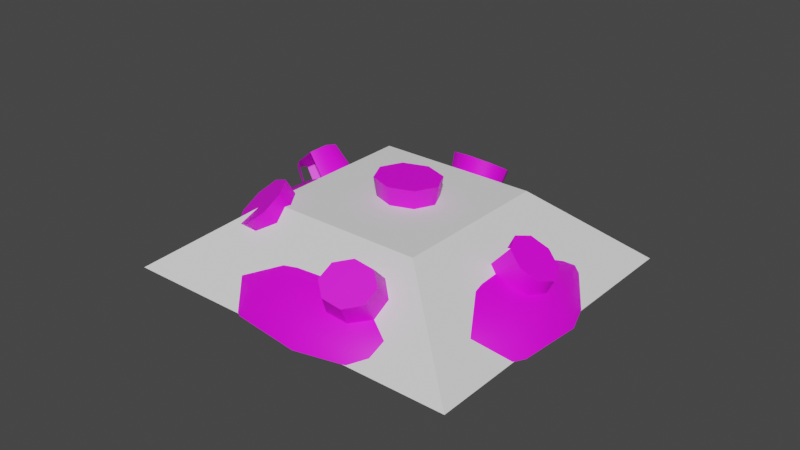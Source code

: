 # Source: mine.blend  (saved by Blender 2.90.8; exported with 4.5.12 LTS)
import bpy
from mathutils import Matrix  # noqa: F401  (used for matrix-valued properties, if any)

bpy.ops.wm.read_factory_settings(use_empty=True)
scene = bpy.context.scene
scene.name = 'Scene'

# ---- collections
col_collection = bpy.data.collections.new('Collection'); scene.collection.children.link(col_collection)
col_landmine = bpy.data.collections.new('landmine'); scene.collection.children.link(col_landmine)
col_nodes = bpy.data.collections.new('Nodes'); col_landmine.children.link(col_nodes)
col_lod_detail2 = bpy.data.collections.new('LOD detail2'); col_landmine.children.link(col_lod_detail2)
col_lod_collision_1 = bpy.data.collections.new('LOD collision-1'); col_landmine.children.link(col_lod_collision_1)

# ---- images (referenced by path relative to the original .blend; pixels are not part of the script)
import os
ASSET_DIR = os.environ.get("B2B_ASSET_DIR", "")  # directory of the original .blend (textures are referenced by path, not embedded)
HERE = os.path.dirname(os.path.abspath(__file__))  # packed textures are extracted next to this script under _unpacked/

def load_image(name, relpath, width, height, colorspace="sRGB"):
    """Load a texture the original file referenced (path relative to the .blend, or extracted next to this script)."""
    p = next((c for c in (os.path.join(HERE, relpath), os.path.join(ASSET_DIR, relpath)) if relpath and os.path.exists(c)), "")
    if p:
        img = bpy.data.images.load(p, check_existing=True)
        img.name = name
    else:  # same state as the original file: an image datablock whose file is absent (Cycles renders it pink)
        img = bpy.data.images.new(name, width, height)
        img.source = "FILE"
        img.filepath = "//" + (relpath or name)
    img.colorspace_settings.name = colorspace
    return img
img_landmine_grs_jpg = load_image('landmine_grs.jpg', 'landmine_grs.jpg', 1024, 1024, 'sRGB')
img_landmine_spikes_jpg = load_image('landmine_spikes.jpg', 'landmine_spikes.jpg', 1024, 1024, 'sRGB')

# ---- materials (node trees are filled in below, after node groups)
mat_landmine_grs = bpy.data.materials.new('landmine_grs')
mat_landmine_grs.use_transparent_shadow = False
mat_landmine_spikes = bpy.data.materials.new('landmine_spikes')
mat_landmine_spikes.use_transparent_shadow = False

# ---- material node trees
mat_landmine_grs.use_nodes = True; mat_landmine_grs.node_tree.nodes.clear()
_N = mat_landmine_grs.node_tree.nodes; _L = mat_landmine_grs.node_tree.links
n0 = _N.new('ShaderNodeBsdfPrincipled'); n0.name = 'Principled BSDF'; n0.location = (10, 300)
n0.distribution = 'GGX'
n0.subsurface_method = 'BURLEY'
n0.inputs[3].default_value = 1.45
n0.inputs[27].default_value = (0.0, 0.0, 0.0, 1.0)
n0.inputs[28].default_value = 1.0
n1 = _N.new('ShaderNodeOutputMaterial'); n1.name = 'Material Output'; n1.location = (300, 300)
n2 = _N.new('ShaderNodeTexImage'); n2.name = 'Image Texture'; n2.location = (-600, 300)
n2.label = 'Source Texture'
n2.image = img_landmine_grs_jpg
n3 = _N.new('ShaderNodeMix'); n3.name = 'Mix'; n3.location = (-200, 300)
n3.label = 'Colorshift'
n3.data_type = 'RGBA'
n3.inputs[6].default_value = (1.0, 1.0, 1.0, 1.0)
_L.new(n0.outputs[0], n1.inputs[0])
_L.new(n2.outputs[0], n3.inputs[7])
_L.new(n2.outputs[1], n3.inputs[0])
_L.new(n3.outputs[2], n0.inputs[0])
n1.is_active_output = True
mat_landmine_spikes.use_nodes = True; mat_landmine_spikes.node_tree.nodes.clear()
_N = mat_landmine_spikes.node_tree.nodes; _L = mat_landmine_spikes.node_tree.links
n0 = _N.new('ShaderNodeBsdfPrincipled'); n0.name = 'Principled BSDF'; n0.location = (10, 300)
n0.distribution = 'GGX'
n0.subsurface_method = 'BURLEY'
n0.inputs[3].default_value = 1.45
n0.inputs[27].default_value = (0.0, 0.0, 0.0, 1.0)
n0.inputs[28].default_value = 1.0
n1 = _N.new('ShaderNodeOutputMaterial'); n1.name = 'Material Output'; n1.location = (300, 300)
n2 = _N.new('ShaderNodeTexImage'); n2.name = 'Image Texture'; n2.location = (-600, 300)
n2.label = 'Source Texture'
n2.image = img_landmine_spikes_jpg
n3 = _N.new('ShaderNodeMix'); n3.name = 'Mix'; n3.location = (-200, 300)
n3.label = 'Colorshift'
n3.data_type = 'RGBA'
n3.inputs[6].default_value = (1.0, 1.0, 1.0, 1.0)
_L.new(n0.outputs[0], n1.inputs[0])
_L.new(n2.outputs[0], n3.inputs[7])
_L.new(n2.outputs[1], n3.inputs[0])
_L.new(n3.outputs[2], n0.inputs[0])
n1.is_active_output = True

# ---- world
world_world = bpy.data.worlds.new('World'); scene.world = world_world
world_world.use_nodes = True; world_world.node_tree.nodes.clear()
_N = world_world.node_tree.nodes; _L = world_world.node_tree.links
n0 = _N.new('ShaderNodeOutputWorld'); n0.name = 'World Output'; n0.location = (300, 300)
n1 = _N.new('ShaderNodeBackground'); n1.name = 'Background'; n1.location = (10, 300)
n1.inputs[0].default_value = (0.05088, 0.05088, 0.05088, 1.0)
_L.new(n1.outputs[0], n0.inputs[0])
n0.is_active_output = True
world_world.color = (0.05088, 0.05088, 0.05088)
world_world.use_sun_shadow = False
world_world.sun_shadow_jitter_overblur = 0.0

# ---- meshes
me_mesh_002 = bpy.data.meshes.new('Mesh.002')
me_mesh_002.from_pydata([(-0.1664, -0.1536, -1.083e-07), (0.172, -0.1536, -1.083e-07), (0.172, 0.1482, -1.083e-07), (-0.1664, 0.1482, -1.083e-07), (-0.1664, -0.1536, 0.08216), (0.172, -0.1536, 0.08216), (0.172, 0.1482, 0.08216), (-0.1664, 0.1482, 0.08216)], [], [])
me_mesh_002.use_remesh_fix_poles = True
me_mesh_002.use_remesh_preserve_attributes = False
me_mesh_002.use_mirror_vertex_groups = False
me_mesh_002.update()
me_mesh = bpy.data.meshes.new('Mesh')
me_mesh.from_pydata([(0.003055, -0.001787, 0.04996), (-0.02172, 0.05114, 0.04619), (0.003055, 0.0555, 0.04619), (-0.04272, 0.03872, 0.04619), (-0.05675, 0.02014, 0.04619), (-0.06168, -0.001787, 0.04619), (-0.05675, -0.02371, 0.04619), (-0.04272, -0.0423, 0.04619), (-0.02172, -0.05471, 0.04619), (0.003055, -0.05907, 0.04619), (0.02783, -0.05471, 0.04619), (0.04883, -0.0423, 0.04619), (0.06286, -0.02371, 0.04619), (0.06779, -0.001787, 0.04619), (0.06286, 0.02014, 0.04619), (0.04883, 0.03872, 0.04619), (0.02783, 0.05114, 0.04619), (-0.04272, 0.09601, 0.03543), (0.003055, 0.1041, 0.03543), (-0.08152, 0.07306, 0.03543), (-0.1075, 0.03872, 0.03543), (-0.1166, -0.001787, 0.03543), (-0.1075, -0.0423, 0.03543), (-0.08152, -0.07664, 0.03543), (-0.04272, -0.09958, 0.03543), (0.003055, -0.1076, 0.03543), (0.04883, -0.09958, 0.03543), (0.08763, -0.07664, 0.03543), (0.1136, -0.0423, 0.03543), (0.1227, -0.001787, 0.03543), (0.1136, 0.03872, 0.03543), (0.08763, 0.07306, 0.03543), (0.04883, 0.09601, 0.03543), (-0.05675, 0.126, 0.01934), (0.003055, 0.1365, 0.01934), (-0.1075, 0.09601, 0.01934), (-0.1413, 0.05114, 0.01934), (-0.1532, -0.001787, 0.01934), (-0.1413, -0.05471, 0.01934), (-0.1075, -0.09958, 0.01934), (-0.05675, -0.1296, 0.01934), (0.003055, -0.1401, 0.01934), (0.06286, -0.1296, 0.01934), (0.1136, -0.09958, 0.01934), (0.1474, -0.05471, 0.01934), (0.1593, -0.001787, 0.01934), (0.1474, 0.05114, 0.01934), (0.1136, 0.09601, 0.01934), (0.06286, 0.126, 0.01934), (-0.06168, 0.1365, 0.0003573), (0.003055, 0.1479, 0.0003573), (-0.1166, 0.1041, 0.0003573), (-0.1532, 0.0555, 0.0003573), (-0.1661, -0.001787, 0.0003573), (-0.1532, -0.05907, 0.0003573), (-0.1166, -0.1076, 0.0003573), (-0.06168, -0.1401, 0.0003573), (0.003055, -0.1515, 0.0003573), (0.06779, -0.1401, 0.0003573), (0.1227, -0.1076, 0.0003573), (0.1593, -0.05907, 0.0003573), (0.1722, -0.001787, 0.0003573), (0.1593, 0.0555, 0.0003573), (0.1227, 0.1041, 0.0003573), (0.06779, 0.1365, 0.0003573), (0.002825, 0.006663, 0.08064), (0.03239, 0.0157, 0.08064), (0.02924, -0.004946, 0.08064), (0.01061, -0.0188, 0.08064), (-0.01258, -0.01773, 0.08064), (-0.02674, -0.002378, 0.08064), (-0.02359, 0.01827, 0.08064), (-0.004958, 0.03212, 0.08064), (0.01823, 0.03106, 0.08064), (0.03239, 0.0157, 0.08064), (0.025, 0.01344, 0.03261), (0.02263, -0.002044, 0.03261), (0.02924, -0.004946, 0.08064), (0.008662, -0.01243, 0.03261), (0.01061, -0.0188, 0.08064), (-0.008729, -0.01163, 0.03261), (-0.01258, -0.01773, 0.08064), (-0.01935, -0.0001177, 0.03261), (-0.02674, -0.002378, 0.08064), (-0.01698, 0.01537, 0.03261), (-0.02359, 0.01827, 0.08064), (-0.003013, 0.02576, 0.03261), (-0.004958, 0.03212, 0.08064), (-0.004958, 0.03212, 0.08064), (-0.003013, 0.02576, 0.03261), (0.01438, 0.02496, 0.03261), (0.01823, 0.03106, 0.08064), (0.08769, 0.009724, 0.02379), (0.1315, 0.02192, 0.05059), (0.1071, 0.007504, 0.01125), (0.1169, 0.02359, 0.05999), (0.1426, 0.03144, 0.04118), (0.1219, 0.0202, -0.001289), (0.1227, 0.02938, -0.003655), (0.1438, 0.04657, 0.03729), (0.1248, 0.04077, -0.003654), (0.1167, 0.04899, -0.003655), (0.1344, 0.05844, 0.04118), (0.1109, 0.0562, -0.00129), (0.1198, 0.06011, 0.05059), (0.09153, 0.05842, 0.01125), (0.1344, 0.05844, 0.04118), (0.09153, 0.05842, 0.01125), (0.1087, 0.05059, 0.05999), (0.07668, 0.04573, 0.02379), (0.1198, 0.06011, 0.05059), (0.1075, 0.03546, 0.06389), (0.1075, 0.03546, 0.06389), (0.1315, 0.02192, 0.05059), (0.1169, 0.02359, 0.05999), (0.1438, 0.04657, 0.03729), (0.1426, 0.03144, 0.04118), (0.1198, 0.06011, 0.05059), (0.1344, 0.05844, 0.04118), (0.1087, 0.05059, 0.05999), (0.1167, 0.04899, -0.003655), (0.1227, 0.02938, -0.003655), (0.1248, 0.04077, -0.003654), (-0.03351, 0.1095, 0.0556), (-0.007112, 0.1176, 0.0556), (-0.01061, 0.1013, 0.06487), (-0.02752, 0.08987, 0.06871), (-0.04794, 0.08991, 0.06487), (-0.05991, 0.1014, 0.0556), (-0.05642, 0.1176, 0.04633), (-0.03951, 0.1291, 0.04249), (-0.01908, 0.1291, 0.04633), (-0.007112, 0.1176, 0.0556), (-0.007594, 0.09552, 0.0138), (-0.01021, 0.08335, 0.02076), (-0.01061, 0.1013, 0.06487), (-0.0229, 0.07476, 0.02364), (-0.02752, 0.08987, 0.06871), (-0.03822, 0.07479, 0.02076), (-0.04794, 0.08991, 0.06487), (-0.0472, 0.08341, 0.0138), (-0.05991, 0.1014, 0.0556), (-0.04458, 0.09558, 0.006853), (-0.05642, 0.1176, 0.04633), (-0.03189, 0.1042, 0.003974), (-0.03951, 0.1291, 0.04249), (-0.03951, 0.1291, 0.04249), (-0.03189, 0.1042, 0.003974), (-0.01657, 0.1041, 0.006853), (-0.01908, 0.1291, 0.04633), (0.09312, -0.05895, 0.01918), (0.1064, -0.08853, 0.05542), (0.09451, -0.08432, 0.06468), (0.07724, -0.05333, 0.03152), (0.07887, -0.09094, 0.06852), (0.05638, -0.06215, 0.03664), (0.06867, -0.1045, 0.06468), (0.04278, -0.08025, 0.03152), (0.06988, -0.1171, 0.05542), (0.04439, -0.09702, 0.01918), (0.08179, -0.1213, 0.04616), (0.06027, -0.1026, 0.006828), (0.09743, -0.1147, 0.04232), (0.08112, -0.09382, 0.00171), (0.08112, -0.09382, 0.00171), (0.09743, -0.1147, 0.04232), (0.1076, -0.1011, 0.04616), (0.09473, -0.07572, 0.006826), (0.08815, -0.1028, 0.05542), (0.09451, -0.08432, 0.06468), (0.1064, -0.08853, 0.05542), (0.07887, -0.09094, 0.06852), (0.06867, -0.1045, 0.06468), (0.06988, -0.1171, 0.05542), (0.08179, -0.1213, 0.04616), (0.09743, -0.1147, 0.04232), (0.1076, -0.1011, 0.04616), (-0.06107, -0.09615, 0.05922), (-0.03286, -0.1074, 0.06499), (-0.04447, -0.1185, 0.05161), (-0.0658, -0.1165, 0.04268), (-0.08436, -0.1026, 0.04344), (-0.08928, -0.08489, 0.05345), (-0.07767, -0.07382, 0.06683), (-0.05634, -0.07584, 0.07576), (-0.03778, -0.08976, 0.075), (-0.03286, -0.1074, 0.06499), (-0.0222, -0.07898, 0.027), (-0.0309, -0.08728, 0.01696), (-0.04447, -0.1185, 0.05161), (-0.0469, -0.08576, 0.01027), (-0.0658, -0.1165, 0.04268), (-0.06083, -0.07533, 0.01084), (-0.08436, -0.1026, 0.04344), (-0.06451, -0.06208, 0.01834), (-0.08928, -0.08489, 0.05345), (-0.05581, -0.05378, 0.02838), (-0.07767, -0.07382, 0.06683), (-0.03981, -0.05529, 0.03508), (-0.05634, -0.07584, 0.07576), (-0.05634, -0.07584, 0.07576), (-0.03981, -0.05529, 0.03508), (-0.02589, -0.06573, 0.03451), (-0.03778, -0.08976, 0.075), (-0.1237, -0.01477, -0.001389), (-0.1572, -0.01172, 0.03349), (-0.1451, -0.01664, 0.04504), (-0.09601, -0.01106, 0.02656), (-0.1305, 0.004548, 0.0616), (-0.09126, 0.008195, 0.03312), (-0.1341, -0.009896, 0.05669), (-0.1365, 0.01823, 0.05691), (-0.09928, 0.02644, 0.02686), (-0.1486, 0.02314, 0.04536), (-0.1154, 0.03299, 0.01146), (-0.1365, 0.01823, 0.05691), (-0.1276, 0.02555, -0.001389), (-0.1597, 0.0164, 0.03372), (-0.1322, 0.02347, -0.001388), (-0.1154, 0.03299, 0.01146), (-0.1486, 0.02314, 0.04536), (-0.1632, 0.001961, 0.0288), (-0.1451, -0.01664, 0.04504), (-0.1572, -0.01172, 0.03349), (-0.1305, 0.004548, 0.0616), (-0.1341, -0.009896, 0.05669), (-0.1486, 0.02314, 0.04536), (-0.1365, 0.01823, 0.05691), (-0.1632, 0.001961, 0.0288), (-0.1486, 0.02314, 0.04536), (-0.1451, -0.01664, 0.04504), (-0.1597, 0.0164, 0.03372), (-0.1415, 0.004093, -0.001391), (-0.1597, 0.0164, 0.03372), (-0.1632, 0.001961, 0.0288), (-0.1322, 0.02347, -0.001388), (-0.1415, 0.004093, -0.001391), (-0.1276, 0.02555, -0.001389), (-0.1322, 0.02347, -0.001388), (-0.1237, -0.01477, -0.001389)], [], [(24, 41, 25), (41, 24, 40), (23, 40, 24), (40, 23, 39), (22, 39, 23), (39, 22, 38), (21, 38, 22), (38, 21, 37), (20, 37, 21), (37, 20, 36), (19, 36, 20), (36, 19, 35), (17, 35, 19), (35, 17, 33), (18, 33, 17), (33, 18, 34), (32, 34, 18), (34, 32, 48), (31, 48, 32), (48, 31, 47), (30, 47, 31), (47, 30, 46), (29, 46, 30), (46, 29, 45), (28, 45, 29), (45, 28, 44), (27, 44, 28), (44, 27, 43), (26, 43, 27), (43, 26, 42), (25, 42, 26), (41, 42, 25), (42, 41, 58), (58, 41, 57), (40, 57, 41), (57, 40, 56), (39, 56, 40), (56, 39, 55), (38, 55, 39), (55, 38, 54), (37, 54, 38), (54, 37, 53), (36, 53, 37), (53, 36, 52), (35, 52, 36), (52, 35, 51), (33, 51, 35), (51, 33, 49), (34, 49, 33), (49, 34, 50), (48, 50, 34), (50, 48, 64), (47, 64, 48), (64, 47, 63), (46, 63, 47), (63, 46, 62), (45, 62, 46), (62, 45, 61), (44, 61, 45), (61, 44, 60), (43, 60, 44), (60, 43, 59), (42, 59, 43), (59, 42, 58), (25, 8, 24), (8, 25, 9), (26, 9, 25), (9, 26, 10), (27, 10, 26), (10, 27, 11), (28, 11, 27), (11, 28, 12), (29, 12, 28), (12, 29, 13), (30, 13, 29), (13, 30, 14), (31, 14, 30), (14, 31, 15), (32, 15, 31), (15, 32, 16), (18, 16, 32), (16, 18, 2), (17, 2, 18), (2, 17, 1), (19, 1, 17), (1, 19, 3), (20, 3, 19), (3, 20, 4), (21, 4, 20), (4, 21, 5), (22, 5, 21), (5, 22, 6), (23, 6, 22), (6, 23, 7), (24, 7, 23), (8, 7, 24), (7, 8, 0), (9, 0, 8), (10, 0, 9), (11, 0, 10), (12, 0, 11), (13, 0, 12), (14, 0, 13), (15, 0, 14), (16, 0, 15), (2, 0, 16), (1, 0, 2), (3, 0, 1), (4, 0, 3), (5, 0, 4), (6, 0, 5), (0, 6, 7), (115, 117, 113), (117, 115, 118), (117, 112, 113), (112, 117, 119), (114, 113, 112), (116, 115, 113), (72, 65, 73), (71, 65, 72), (70, 65, 71), (69, 65, 70), (68, 65, 69), (67, 65, 68), (66, 65, 67), (65, 66, 73), (75, 74, 76), (74, 75, 91), (90, 91, 75), (91, 90, 88), (89, 88, 90), (77, 76, 74), (76, 77, 78), (79, 78, 77), (78, 79, 80), (81, 80, 79), (80, 81, 82), (83, 82, 81), (82, 83, 84), (85, 84, 83), (84, 85, 86), (87, 86, 85), (93, 92, 94), (92, 93, 95), (94, 96, 93), (97, 96, 94), (98, 96, 97), (96, 98, 99), (100, 99, 98), (99, 100, 102), (101, 102, 100), (102, 101, 103), (104, 103, 105), (103, 104, 106), (108, 107, 109), (107, 108, 110), (108, 109, 111), (124, 123, 125), (131, 123, 124), (130, 123, 131), (129, 123, 130), (128, 123, 129), (127, 123, 128), (126, 123, 127), (123, 126, 125), (133, 132, 134), (132, 133, 149), (148, 149, 133), (149, 148, 146), (147, 146, 148), (135, 134, 132), (134, 135, 136), (137, 136, 135), (136, 137, 138), (139, 138, 137), (138, 139, 140), (141, 140, 139), (140, 141, 142), (143, 142, 141), (142, 143, 144), (145, 144, 143), (151, 150, 152), (150, 151, 167), (166, 167, 151), (167, 166, 164), (165, 164, 166), (153, 152, 150), (152, 153, 154), (155, 154, 153), (154, 155, 156), (157, 156, 155), (156, 157, 158), (159, 158, 157), (158, 159, 160), (161, 160, 159), (160, 161, 162), (163, 162, 161), (169, 168, 170), (171, 168, 169), (172, 168, 171), (173, 168, 172), (174, 168, 173), (175, 168, 174), (176, 168, 175), (168, 176, 170), (178, 177, 179), (185, 177, 178), (184, 177, 185), (183, 177, 184), (182, 177, 183), (181, 177, 182), (180, 177, 181), (177, 180, 179), (187, 186, 188), (186, 187, 203), (202, 203, 187), (203, 202, 200), (201, 200, 202), (189, 188, 186), (188, 189, 190), (191, 190, 189), (190, 191, 192), (193, 192, 191), (192, 193, 194), (195, 194, 193), (194, 195, 196), (197, 196, 195), (196, 197, 198), (199, 198, 197), (208, 207, 209), (207, 208, 210), (209, 211, 208), (211, 209, 212), (213, 212, 214), (212, 213, 215), (217, 219, 216), (219, 217, 220), (218, 217, 216), (224, 226, 222), (226, 224, 227), (225, 224, 222), (223, 222, 221), (229, 228, 230), (228, 229, 231), (233, 232, 234), (232, 233, 235), (237, 236, 238), (236, 237, 239), (122, 121, 120), (206, 205, 204)])
me_mesh.polygons.foreach_set('use_smooth', [True] * 250)
me_mesh.polygons.foreach_set('material_index', [0, 0, 0, 0, 0, 0, 0, 0, 0, 0, 0, 0, 0, 0, 0, 0, 0, 0, 0, 0, 0, 0, 0, 0, 0, 0, 0, 0, 0, 0, 0, 0, 0, 0, 0, 0, 0, 0, 0, 0, 0, 0, 0, 0, 0, 0, 0, 0, 0, 0, 0, 0, 0, 0, 0, 0, 0, 0, 0, 0, 0, 0, 0, 0, 0, 0, 0, 0, 0, 0, 0, 0, 0, 0, 0, 0, 0, 0, 0, 0, 0, 0, 0, 0, 0, 0, 0, 0, 0, 0, 0, 0, 0, 0, 0, 0, 0, 0, 0, 0, 0, 0, 0, 0, 0, 0, 0, 0, 0, 0, 0, 0, 1, 1, 1, 1, 1, 1, 1, 1, 1, 1, 1, 1, 1, 1, 1, 1, 1, 1, 1, 1, 1, 1, 1, 1, 1, 1, 1, 1, 1, 1, 1, 1, 1, 1, 1, 1, 1, 1, 1, 1, 1, 1, 1, 1, 1, 1, 1, 1, 1, 1, 1, 1, 1, 1, 1, 1, 1, 1, 1, 1, 1, 1, 1, 1, 1, 1, 1, 1, 1, 1, 1, 1, 1, 1, 1, 1, 1, 1, 1, 1, 1, 1, 1, 1, 1, 1, 1, 1, 1, 1, 1, 1, 1, 1, 1, 1, 1, 1, 1, 1, 1, 1, 1, 1, 1, 1, 1, 1, 1, 1, 1, 1, 1, 1, 1, 1, 1, 1, 1, 1, 1, 1, 1, 1, 1, 1, 1, 1, 1, 1, 1, 1, 1, 1, 1, 1, 1, 1])
_uv = me_mesh.uv_layers.new(name='UVMap')
_uv.uv.foreach_set('vector', [0.1545, 0.5521, 0.0271, 0.4543, 0.1173, 0.4425, 0.0271, 0.4543, 0.1545, 0.5521, 0.07573, 0.5976, 0.2309, 0.6392, 0.07573, 0.5976, 0.1545, 0.5521, 0.07573, 0.5976, 0.2309, 0.6392, 0.1755, 0.7114, 0.3348, 0.6904, 0.1755, 0.7114, 0.2309, 0.6392, 0.1755, 0.7114, 0.3348, 0.6904, 0.3112, 0.7783, 0.4503, 0.698, 0.3112, 0.7783, 0.3348, 0.6904, 0.3112, 0.7783, 0.4503, 0.698, 0.4622, 0.7882, 0.56, 0.6608, 0.4622, 0.7882, 0.4503, 0.698, 0.4622, 0.7882, 0.56, 0.6608, 0.6055, 0.7396, 0.647, 0.5844, 0.6055, 0.7396, 0.56, 0.6608, 0.6055, 0.7396, 0.647, 0.5844, 0.7192, 0.6398, 0.6983, 0.4805, 0.7192, 0.6398, 0.647, 0.5844, 0.7192, 0.6398, 0.6983, 0.4805, 0.7862, 0.5041, 0.7058, 0.365, 0.7862, 0.5041, 0.6983, 0.4805, 0.7862, 0.5041, 0.7058, 0.365, 0.7961, 0.3531, 0.6686, 0.2553, 0.7961, 0.3531, 0.7058, 0.365, 0.7961, 0.3531, 0.6686, 0.2553, 0.7474, 0.2098, 0.5923, 0.1682, 0.7474, 0.2098, 0.6686, 0.2553, 0.7474, 0.2098, 0.5923, 0.1682, 0.6477, 0.09606, 0.4884, 0.117, 0.6477, 0.09606, 0.5923, 0.1682, 0.6477, 0.09606, 0.4884, 0.117, 0.5119, 0.02914, 0.3728, 0.1095, 0.5119, 0.02914, 0.4884, 0.117, 0.5119, 0.02914, 0.3728, 0.1095, 0.361, 0.01924, 0.2632, 0.1467, 0.361, 0.01924, 0.3728, 0.1095, 0.361, 0.01924, 0.2632, 0.1467, 0.2177, 0.06788, 0.1761, 0.223, 0.2177, 0.06788, 0.2632, 0.1467, 0.2177, 0.06788, 0.1761, 0.223, 0.1039, 0.1676, 0.1249, 0.3269, 0.1039, 0.1676, 0.1761, 0.223, 0.1039, 0.1676, 0.1249, 0.3269, 0.03699, 0.3034, 0.1173, 0.4425, 0.03699, 0.3034, 0.1249, 0.3269, 0.0271, 0.4543, 0.03699, 0.3034, 0.1173, 0.4425, 0.03699, 0.3034, 0.0271, 0.4543, 0.006131, 0.2951, 0.006131, 0.2951, 0.0271, 0.4543, -0.004581, 0.4585, 0.07573, 0.5976, -0.004581, 0.4585, 0.0271, 0.4543, -0.004581, 0.4585, 0.07573, 0.5976, 0.04806, 0.6136, 0.1755, 0.7114, 0.04806, 0.6136, 0.07573, 0.5976, 0.04806, 0.6136, 0.1755, 0.7114, 0.156, 0.7367, 0.3112, 0.7783, 0.156, 0.7367, 0.1755, 0.7114, 0.156, 0.7367, 0.3112, 0.7783, 0.3029, 0.8092, 0.4622, 0.7882, 0.3029, 0.8092, 0.3112, 0.7783, 0.3029, 0.8092, 0.4622, 0.7882, 0.4664, 0.8199, 0.6055, 0.7396, 0.4664, 0.8199, 0.4622, 0.7882, 0.4664, 0.8199, 0.6055, 0.7396, 0.6215, 0.7672, 0.7192, 0.6398, 0.6215, 0.7672, 0.6055, 0.7396, 0.6215, 0.7672, 0.7192, 0.6398, 0.7446, 0.6592, 0.7862, 0.5041, 0.7446, 0.6592, 0.7192, 0.6398, 0.7446, 0.6592, 0.7862, 0.5041, 0.817, 0.5124, 0.7961, 0.3531, 0.817, 0.5124, 0.7862, 0.5041, 0.817, 0.5124, 0.7961, 0.3531, 0.8277, 0.3489, 0.7474, 0.2098, 0.8277, 0.3489, 0.7961, 0.3531, 0.8277, 0.3489, 0.7474, 0.2098, 0.7751, 0.1938, 0.6477, 0.09606, 0.7751, 0.1938, 0.7474, 0.2098, 0.7751, 0.1938, 0.6477, 0.09606, 0.6671, 0.07071, 0.5119, 0.02914, 0.6671, 0.07071, 0.6477, 0.09606, 0.6671, 0.07071, 0.5119, 0.02914, 0.5202, -0.001724, 0.361, 0.01924, 0.5202, -0.001724, 0.5119, 0.02914, 0.5202, -0.001724, 0.361, 0.01924, 0.3568, -0.01244, 0.2177, 0.06788, 0.3568, -0.01244, 0.361, 0.01924, 0.3568, -0.01244, 0.2177, 0.06788, 0.2017, 0.04021, 0.1039, 0.1676, 0.2017, 0.04021, 0.2177, 0.06788, 0.2017, 0.04021, 0.1039, 0.1676, 0.07857, 0.1482, 0.03699, 0.3034, 0.07857, 0.1482, 0.1039, 0.1676, 0.07857, 0.1482, 0.03699, 0.3034, 0.006131, 0.2951, 0.1173, 0.4425, 0.2725, 0.484, 0.1545, 0.5521, 0.2725, 0.484, 0.1173, 0.4425, 0.2523, 0.4247, 0.1249, 0.3269, 0.2523, 0.4247, 0.1173, 0.4425, 0.2523, 0.4247, 0.1249, 0.3269, 0.2564, 0.3621, 0.1761, 0.223, 0.2564, 0.3621, 0.1249, 0.3269, 0.2564, 0.3621, 0.1761, 0.223, 0.2841, 0.3059, 0.2632, 0.1467, 0.2841, 0.3059, 0.1761, 0.223, 0.2841, 0.3059, 0.2632, 0.1467, 0.3313, 0.2646, 0.3728, 0.1095, 0.3313, 0.2646, 0.2632, 0.1467, 0.3313, 0.2646, 0.3728, 0.1095, 0.3906, 0.2445, 0.4884, 0.117, 0.3906, 0.2445, 0.3728, 0.1095, 0.3906, 0.2445, 0.4884, 0.117, 0.4532, 0.2486, 0.5923, 0.1682, 0.4532, 0.2486, 0.4884, 0.117, 0.4532, 0.2486, 0.5923, 0.1682, 0.5094, 0.2763, 0.6686, 0.2553, 0.5094, 0.2763, 0.5923, 0.1682, 0.5094, 0.2763, 0.6686, 0.2553, 0.5507, 0.3234, 0.7058, 0.365, 0.5507, 0.3234, 0.6686, 0.2553, 0.5507, 0.3234, 0.7058, 0.365, 0.5708, 0.3828, 0.6983, 0.4805, 0.5708, 0.3828, 0.7058, 0.365, 0.5708, 0.3828, 0.6983, 0.4805, 0.5667, 0.4453, 0.647, 0.5844, 0.5667, 0.4453, 0.6983, 0.4805, 0.5667, 0.4453, 0.647, 0.5844, 0.539, 0.5015, 0.56, 0.6608, 0.539, 0.5015, 0.647, 0.5844, 0.539, 0.5015, 0.56, 0.6608, 0.4919, 0.5428, 0.4503, 0.698, 0.4919, 0.5428, 0.56, 0.6608, 0.4919, 0.5428, 0.4503, 0.698, 0.4325, 0.563, 0.3348, 0.6904, 0.4325, 0.563, 0.4503, 0.698, 0.4325, 0.563, 0.3348, 0.6904, 0.37, 0.5589, 0.2309, 0.6392, 0.37, 0.5589, 0.3348, 0.6904, 0.37, 0.5589, 0.2309, 0.6392, 0.3138, 0.5312, 0.1545, 0.5521, 0.3138, 0.5312, 0.2309, 0.6392, 0.2725, 0.484, 0.3138, 0.5312, 0.1545, 0.5521, 0.3138, 0.5312, 0.2725, 0.484, 0.4116, 0.4037, 0.2523, 0.4247, 0.4116, 0.4037, 0.2725, 0.484, 0.2564, 0.3621, 0.4116, 0.4037, 0.2523, 0.4247, 0.2841, 0.3059, 0.4116, 0.4037, 0.2564, 0.3621, 0.3313, 0.2646, 0.4116, 0.4037, 0.2841, 0.3059, 0.3906, 0.2445, 0.4116, 0.4037, 0.3313, 0.2646, 0.4532, 0.2486, 0.4116, 0.4037, 0.3906, 0.2445, 0.5094, 0.2763, 0.4116, 0.4037, 0.4532, 0.2486, 0.5507, 0.3234, 0.4116, 0.4037, 0.5094, 0.2763, 0.5708, 0.3828, 0.4116, 0.4037, 0.5507, 0.3234, 0.5667, 0.4453, 0.4116, 0.4037, 0.5708, 0.3828, 0.539, 0.5015, 0.4116, 0.4037, 0.5667, 0.4453, 0.4919, 0.5428, 0.4116, 0.4037, 0.539, 0.5015, 0.4325, 0.563, 0.4116, 0.4037, 0.4919, 0.5428, 0.37, 0.5589, 0.4116, 0.4037, 0.4325, 0.563, 0.4116, 0.4037, 0.37, 0.5589, 0.3138, 0.5312, 0.0004996, 0.5, 0.5, 0.9995, 0.5, 0.0004996, 0.5, 0.9995, 0.0004996, 0.5, 0.1468, 0.8532, 0.5, 0.9995, 0.9995, 0.5, 0.5, 0.0004996, 0.9995, 0.5, 0.5, 0.9995, 0.8532, 0.8532, 0.8532, 0.1468, 0.5, 0.0004996, 0.9995, 0.5, 0.1468, 0.1468, 0.0004996, 0.5, 0.5, 0.0004996, 0.5, 0.9995, 0.5, 0.5, 0.8532, 0.8532, 0.1468, 0.8532, 0.5, 0.5, 0.5, 0.9995, 0.0004996, 0.5, 0.5, 0.5, 0.1468, 0.8532, 0.1468, 0.1468, 0.5, 0.5, 0.0004996, 0.5, 0.5, 0.0004996, 0.5, 0.5, 0.1468, 0.1468, 0.8532, 0.1468, 0.5, 0.5, 0.5, 0.0004996, 0.9995, 0.5, 0.5, 0.5, 0.8532, 0.1468, 0.5, 0.5, 0.9995, 0.5, 0.8532, 0.8532, 0.75, 1.0, 0.75, 0.0, 0.625, 1.0, 0.75, 0.0, 0.75, 1.0, 0.875, 0.0, 0.875, 1.0, 0.875, 0.0, 0.75, 1.0, 0.875, 0.0, 0.875, 1.0, 1.0, 0.0, 1.0, 1.0, 1.0, 0.0, 0.875, 1.0, 0.625, 0.0, 0.625, 1.0, 0.75, 0.0, 0.625, 1.0, 0.625, 0.0, 0.5, 1.0, 0.5, 0.0, 0.5, 1.0, 0.625, 0.0, 0.5, 1.0, 0.5, 0.0, 0.375, 1.0, 0.375, 0.0, 0.375, 1.0, 0.5, 0.0, 0.375, 1.0, 0.375, 0.0, 0.25, 1.0, 0.25, 0.0, 0.25, 1.0, 0.375, 0.0, 0.25, 1.0, 0.25, 0.0, 0.125, 1.0, 0.125, 0.0, 0.125, 1.0, 0.25, 0.0, 0.125, 1.0, 0.125, 0.0, -5.96e-08, 1.0, -5.96e-08, 0.0, -5.96e-08, 1.0, 0.125, 0.0, 0.5, 1.0, 0.625, 0.0, 0.5, 0.0, 0.625, 0.0, 0.5, 1.0, 0.625, 1.0, 0.5, 0.0, 0.375, 1.0, 0.5, 1.0, 0.375, 0.0, 0.375, 1.0, 0.5, 0.0, 0.3181, 0.0, 0.375, 1.0, 0.375, 0.0, 0.375, 1.0, 0.3181, 0.0, 0.25, 1.0, 0.25, 0.06464, 0.25, 1.0, 0.3181, 0.0, 0.25, 1.0, 0.25, 0.06464, 0.125, 1.0, 0.1819, 0.0, 0.125, 1.0, 0.25, 0.06464, 0.125, 1.0, 0.1819, 0.0, 0.125, 0.0, -5.96e-08, 1.0, 0.125, 0.0, -5.96e-08, 0.0, 0.125, 0.0, -5.96e-08, 1.0, 0.09375, 1.0, 0.875, 1.0, 1.0, 0.0, 0.875, 0.0, 1.0, 0.0, 0.875, 1.0, 1.0, 1.0, 0.875, 1.0, 0.875, 0.0, 0.75, 1.0, 0.9995, 0.5, 0.5, 0.5, 0.8532, 0.1468, 0.8532, 0.8532, 0.5, 0.5, 0.9995, 0.5, 0.5, 0.9995, 0.5, 0.5, 0.8532, 0.8532, 0.1468, 0.8532, 0.5, 0.5, 0.5, 0.9995, 0.0004996, 0.5, 0.5, 0.5, 0.1468, 0.8532, 0.1468, 0.1468, 0.5, 0.5, 0.0004996, 0.5, 0.5, 0.0004996, 0.5, 0.5, 0.1468, 0.1468, 0.5, 0.5, 0.5, 0.0004996, 0.8532, 0.1468, 0.75, 1.0, 0.75, 0.0, 0.625, 1.0, 0.75, 0.0, 0.75, 1.0, 0.875, 0.0, 0.875, 1.0, 0.875, 0.0, 0.75, 1.0, 0.875, 0.0, 0.875, 1.0, 1.0, 0.0, 1.0, 1.0, 1.0, 0.0, 0.875, 1.0, 0.625, 0.0, 0.625, 1.0, 0.75, 0.0, 0.625, 1.0, 0.625, 0.0, 0.5, 1.0, 0.5, 0.0, 0.5, 1.0, 0.625, 0.0, 0.5, 1.0, 0.5, 0.0, 0.375, 1.0, 0.375, 0.0, 0.375, 1.0, 0.5, 0.0, 0.375, 1.0, 0.375, 0.0, 0.25, 1.0, 0.25, 0.0, 0.25, 1.0, 0.375, 0.0, 0.25, 1.0, 0.25, 0.0, 0.125, 1.0, 0.125, 0.0, 0.125, 1.0, 0.25, 0.0, 0.125, 1.0, 0.125, 0.0, -5.96e-08, 1.0, -5.96e-08, 0.0, -5.96e-08, 1.0, 0.125, 0.0, 0.75, 1.0, 0.75, 0.0, 0.625, 1.0, 0.75, 0.0, 0.75, 1.0, 0.875, 0.0, 0.875, 1.0, 0.875, 0.0, 0.75, 1.0, 0.875, 0.0, 0.875, 1.0, 1.0, 0.0, 1.0, 1.0, 1.0, 0.0, 0.875, 1.0, 0.625, 0.0, 0.625, 1.0, 0.75, 0.0, 0.625, 1.0, 0.625, 0.0, 0.5, 1.0, 0.5, 0.0, 0.5, 1.0, 0.625, 0.0, 0.5, 1.0, 0.5, 0.0, 0.375, 1.0, 0.375, 0.0, 0.375, 1.0, 0.5, 0.0, 0.375, 1.0, 0.375, 0.0, 0.25, 1.0, 0.25, 0.0, 0.25, 1.0, 0.375, 0.0, 0.25, 1.0, 0.25, 0.0, 0.125, 1.0, 0.125, 0.0, 0.125, 1.0, 0.25, 0.0, 0.125, 1.0, 0.125, 0.0, -5.96e-08, 1.0, -5.96e-08, 0.0, -5.96e-08, 1.0, 0.125, 0.0, 0.8532, 0.1468, 0.5, 0.5, 0.9995, 0.5, 0.5, 0.0004996, 0.5, 0.5, 0.8532, 0.1468, 0.1468, 0.1468, 0.5, 0.5, 0.5, 0.0004996, 0.0004996, 0.5, 0.5, 0.5, 0.1468, 0.1468, 0.1468, 0.8532, 0.5, 0.5, 0.0004996, 0.5, 0.5, 0.9995, 0.5, 0.5, 0.1468, 0.8532, 0.8532, 0.8532, 0.5, 0.5, 0.5, 0.9995, 0.5, 0.5, 0.8532, 0.8532, 0.9995, 0.5, 0.9995, 0.5, 0.5, 0.5, 0.8532, 0.1468, 0.8532, 0.8532, 0.5, 0.5, 0.9995, 0.5, 0.5, 0.9995, 0.5, 0.5, 0.8532, 0.8532, 0.1468, 0.8532, 0.5, 0.5, 0.5, 0.9995, 0.0004996, 0.5, 0.5, 0.5, 0.1468, 0.8532, 0.1468, 0.1468, 0.5, 0.5, 0.0004996, 0.5, 0.5, 0.0004996, 0.5, 0.5, 0.1468, 0.1468, 0.5, 0.5, 0.5, 0.0004996, 0.8532, 0.1468, 0.75, 1.0, 0.75, 0.0, 0.625, 1.0, 0.75, 0.0, 0.75, 1.0, 0.875, 0.0, 0.875, 1.0, 0.875, 0.0, 0.75, 1.0, 0.875, 0.0, 0.875, 1.0, 1.0, 0.0, 1.0, 1.0, 1.0, 0.0, 0.875, 1.0, 0.625, 0.0, 0.625, 1.0, 0.75, 0.0, 0.625, 1.0, 0.625, 0.0, 0.5, 1.0, 0.5, 0.0, 0.5, 1.0, 0.625, 0.0, 0.5, 1.0, 0.5, 0.0, 0.375, 1.0, 0.375, 0.0, 0.375, 1.0, 0.5, 0.0, 0.375, 1.0, 0.375, 0.0, 0.25, 1.0, 0.25, 0.0, 0.25, 1.0, 0.375, 0.0, 0.25, 1.0, 0.25, 0.0, 0.125, 1.0, 0.125, 0.0, 0.125, 1.0, 0.25, 0.0, 0.125, 1.0, 0.125, 0.0, -5.96e-08, 1.0, -5.96e-08, 0.0, -5.96e-08, 1.0, 0.125, 0.0, 0.25, 1.0, 0.375, 0.0, 0.25, 0.0, 0.375, 0.0, 0.25, 1.0, 0.375, 1.0, 0.25, 0.0, 0.125, 1.0, 0.25, 1.0, 0.125, 1.0, 0.25, 0.0, 0.125, 0.0, -5.96e-08, 1.0, 0.125, 0.0, -5.96e-08, 0.0, 0.125, 0.0, -5.96e-08, 1.0, 0.09375, 1.0, 0.875, 1.0, 1.0, 0.0, 0.8965, 0.0, 1.0, 0.0, 0.875, 1.0, 1.0, 1.0, 0.875, 0.07079, 0.875, 1.0, 0.8965, 0.0, 0.25, 1.0, -5.96e-08, 1.0, 0.5, 1.0, -5.96e-08, 1.0, 0.25, 1.0, 0.125, 1.0, 0.375, 1.0, 0.25, 1.0, 0.5, 1.0, 0.625, 1.0, 0.5, 1.0, 0.75, 1.0, 0.5, 0.9995, 0.9995, 0.5, 0.5, 0.0004996, 0.9995, 0.5, 0.5, 0.9995, 0.8532, 0.8532, 0.8532, 0.8532, 1.127, 0.5, 0.9995, 0.5, 1.127, 0.5, 0.8532, 0.8532, 0.9626, 0.9626, 0.8898, 1.005, 1.127, 0.5, 0.9626, 0.9626, 1.127, 0.5, 0.8898, 1.005, 0.88, -0.008591, -0.1552, 0.5, -0.05976, 0.2435, -0.05976, 0.7565, 0.5, 1.0, 0.625, 1.0, 0.6009, 0.0])
me_mesh.materials.append(mat_landmine_grs)
me_mesh.materials.append(mat_landmine_spikes)
me_mesh.use_remesh_fix_poles = True
me_mesh.use_remesh_preserve_attributes = False
me_mesh.use_mirror_vertex_groups = False
me_mesh.update()
me_mesh_001 = bpy.data.meshes.new('Mesh.001')
me_mesh_001.from_pydata([(-0.1616, 0.1441, -1.177e-08), (0.075, 0.075, 0.06351), (-0.075, 0.075, 0.06351), (0.1592, 0.1441, -8.043e-09), (-0.1616, -0.1435, 4.713e-08), (0.075, -0.075, 0.06351), (0.1592, -0.1435, 5.085e-08), (-0.075, -0.075, 0.06351), (-0.1616, 0.1441, -1.177e-08), (0.1592, -0.1435, 5.085e-08), (0.1592, 0.1441, -8.043e-09), (-0.1616, -0.1435, 4.713e-08), (0.1592, 0.1441, -8.043e-09), (0.075, -0.075, 0.06351), (0.075, 0.075, 0.06351), (0.1592, -0.1435, 5.085e-08), (0.075, 0.075, 0.06351), (-0.075, -0.075, 0.06351), (-0.075, 0.075, 0.06351), (0.075, -0.075, 0.06351), (-0.075, 0.075, 0.06351), (-0.1616, -0.1435, 4.713e-08), (-0.1616, 0.1441, -1.177e-08), (-0.075, -0.075, 0.06351)], [], [(13, 12, 14), (12, 13, 15), (0, 1, 3), (1, 0, 2), (5, 4, 6), (4, 5, 7), (9, 8, 10), (8, 9, 11), (17, 16, 18), (16, 17, 19), (21, 20, 22), (20, 21, 23)])
me_mesh_001.polygons.foreach_set('use_smooth', [True] * 12)
_uv = me_mesh_001.uv_layers.new(name='UVMap')
_uv.uv.foreach_set('vector', [0.0, 0.0, 0.0, 0.0, 0.0, 0.0, 0.0, 0.0, 0.0, 0.0, 0.0, 0.0, 0.0, 0.0, 0.0, 0.0, 0.0, 0.0, 0.0, 0.0, 0.0, 0.0, 0.0, 0.0, 0.0, 0.0, 0.0, 0.0, 0.0, 0.0, 0.0, 0.0, 0.0, 0.0, 0.0, 0.0, 0.0, 0.0, 0.0, 0.0, 0.0, 0.0, 0.0, 0.0, 0.0, 0.0, 0.0, 0.0, 0.0, 0.0, 0.0, 0.0, 0.0, 0.0, 0.0, 0.0, 0.0, 0.0, 0.0, 0.0, 0.0, 0.0, 0.0, 0.0, 0.0, 0.0, 0.0, 0.0, 0.0, 0.0, 0.0, 0.0])
me_mesh_001.use_remesh_fix_poles = True
me_mesh_001.use_remesh_preserve_attributes = False
me_mesh_001.use_mirror_vertex_groups = False
me_mesh_001.update()

# ---- objects
ob_bounds = bpy.data.objects.new('bounds', me_mesh_002)
ob_col_1 = bpy.data.objects.new('Col-1', None)
ob_lm2 = bpy.data.objects.new('lm2', None)
ob_lm = bpy.data.objects.new('lm', me_mesh)
ob_col = bpy.data.objects.new('Col', me_mesh_001)

# ---- transforms, parenting, visibility, modifiers, constraints
ob_bounds.location = (0.0, 0.0, 0.0)
ob_bounds.hide_render = True
ob_bounds.display_type = 'BOUNDS'
ob_bounds.lineart.crease_threshold = 0.0
ob_col_1.location = (0.0, 2.198e-07, 1.212e-21)
ob_col_1.rotation_mode = 'QUATERNION'
ob_col_1.rotation_quaternion = (-1.0, 0.0, 0.0, 0.0)
ob_col_1.empty_display_type = 'SINGLE_ARROW'
ob_col_1.empty_display_size = 0.5
ob_col_1.lineart.crease_threshold = 0.0
ob_lm2.location = (0.0, 2.198e-07, 1.238e-21)
ob_lm2.rotation_mode = 'QUATERNION'
ob_lm2.rotation_quaternion = (-0.989, 0.0, 0.0, 0.1478)
ob_lm2.empty_display_type = 'SINGLE_ARROW'
ob_lm2.empty_display_size = 0.5
ob_lm2.lineart.crease_threshold = 0.0
ob_lm.parent = ob_lm2
ob_lm.location = (0.0, 0.0, 0.0)
ob_lm.lineart.crease_threshold = 0.0
ob_col.parent = ob_col_1
ob_col.location = (0.0, 0.0, 0.0)
ob_col.lineart.crease_threshold = 0.0

# ---- collection membership
col_landmine.objects.link(ob_bounds)
col_nodes.objects.link(ob_col_1)
col_nodes.objects.link(ob_lm2)
col_lod_detail2.objects.link(ob_lm)
col_lod_collision_1.objects.link(ob_col)

# ---- scene / render settings (as saved in the file)
scene.frame_start = 1; scene.frame_end = 250; scene.frame_set(1)
scene.render.engine = 'BLENDER_EEVEE_NEXT'
scene.cycles.use_denoising = False
scene.cycles.samples = 128
scene.cycles.sampling_pattern = 'TABULATED_SOBOL'
scene.cycles.use_adaptive_sampling = False
scene.cycles.use_light_tree = False
scene.view_settings.view_transform = 'Filmic'
bpy.context.view_layer.update()

# ---- added for rendering (the .blend has no active camera and no usable light): camera, sun
cam_auto = bpy.data.cameras.new('AutoCamera')
cam_auto.lens = 50.0
cam_auto.sensor_width = 36.0
cam_auto.clip_end = 1000.0
ob_auto_camera = bpy.data.objects.new('AutoCamera', cam_auto)
scene.collection.objects.link(ob_auto_camera)
ob_auto_camera.location = (0.529428, -0.635041, 0.460116)
ob_auto_camera.rotation_euler = (1.09748, -7.21219e-08, 0.694738)
scene.camera = ob_auto_camera
light_auto_sun = bpy.data.lights.new('AutoSun', 'SUN')
light_auto_sun.energy = 3.0
light_auto_sun.angle = 0.0523599
ob_auto_sun = bpy.data.objects.new('AutoSun', light_auto_sun)
scene.collection.objects.link(ob_auto_sun)
ob_auto_sun.rotation_euler = (0.872665, 0.174533, 0.523599)
bpy.context.view_layer.update()
